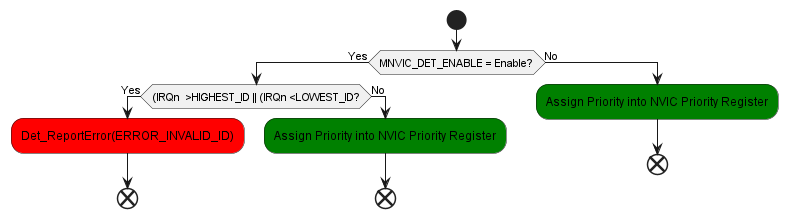

The diagram above was rendered by PlantUML. Its source (embedded in the PNG):
@startuml inline_umlgraph_103.png
 start
 if (MNVIC_DET_ENABLE = Enable?) then (Yes)
 if ((IRQn  >HIGHEST_ID || (IRQn <LOWEST_ID?) then (Yes)
    #red:Det_ReportError(ERROR_INVALID_ID);
 end
 else (No)
 #green:Assign Priority into NVIC Priority Register;
 end
 endif
 else(No)
 #green:Assign Priority into NVIC Priority Register;
 end

 endif
@enduml